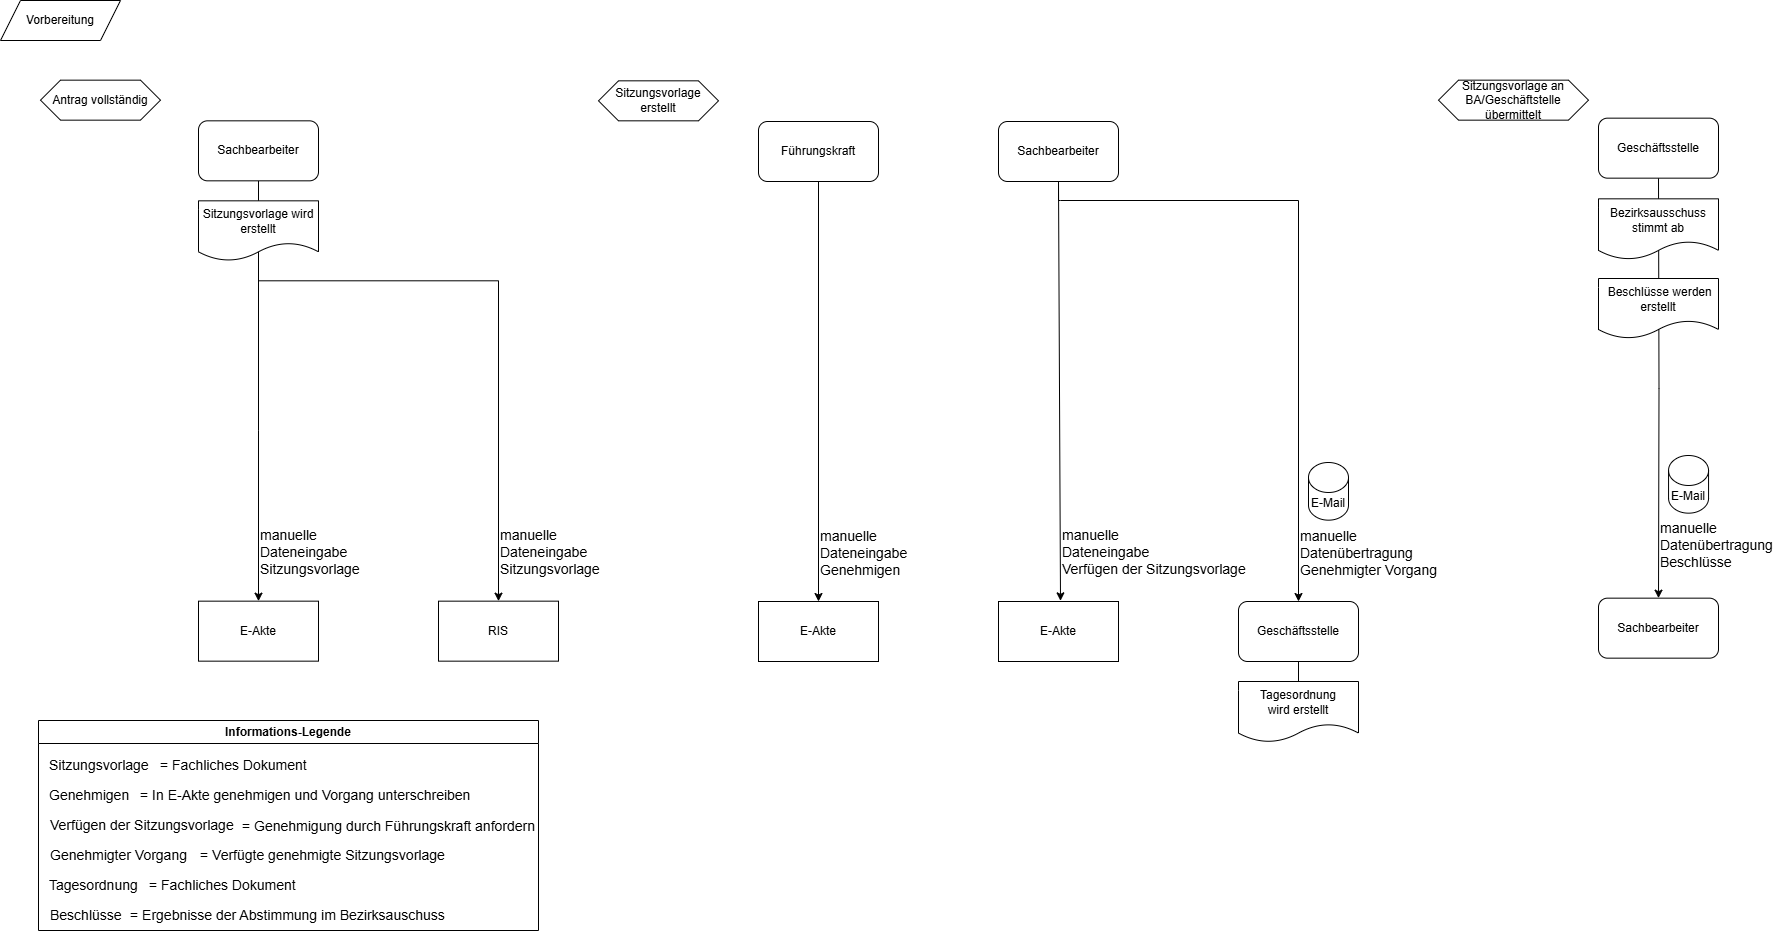

The diagram above was exported from draw.io. Its source (the exported page's mxGraphModel, read from the mxfile embedded in the PNG):
<mxGraphModel dx="1042" dy="626" grid="1" gridSize="10" guides="1" tooltips="1" connect="1" arrows="1" fold="1" page="1" pageScale="1" pageWidth="827" pageHeight="1169" math="0" shadow="0">
  <root>
    <mxCell id="0" />
    <mxCell id="1" parent="0" />
    <mxCell id="zQJYZ_RrpB-2O5ulKThI-70" style="edgeStyle=orthogonalEdgeStyle;rounded=0;orthogonalLoop=1;jettySize=auto;html=1;" parent="1" source="zQJYZ_RrpB-2O5ulKThI-72" target="zQJYZ_RrpB-2O5ulKThI-87" edge="1">
      <mxGeometry relative="1" as="geometry">
        <Array as="points">
          <mxPoint x="258" y="430.33" />
          <mxPoint x="258" y="430.33" />
        </Array>
      </mxGeometry>
    </mxCell>
    <mxCell id="zQJYZ_RrpB-2O5ulKThI-71" style="edgeStyle=orthogonalEdgeStyle;rounded=0;orthogonalLoop=1;jettySize=auto;html=1;exitX=0.5;exitY=1;exitDx=0;exitDy=0;entryX=0.5;entryY=0;entryDx=0;entryDy=0;" parent="1" source="zQJYZ_RrpB-2O5ulKThI-72" target="zQJYZ_RrpB-2O5ulKThI-88" edge="1">
      <mxGeometry relative="1" as="geometry">
        <Array as="points">
          <mxPoint x="258" y="280.33" />
          <mxPoint x="498" y="280.33" />
        </Array>
        <mxPoint x="338" y="180.33" as="sourcePoint" />
        <mxPoint x="498" y="615.33" as="targetPoint" />
      </mxGeometry>
    </mxCell>
    <mxCell id="zQJYZ_RrpB-2O5ulKThI-72" value="Sachbearbeiter" style="rounded=1;whiteSpace=wrap;html=1;" parent="1" vertex="1">
      <mxGeometry x="198" y="120.33" width="120" height="60" as="geometry" />
    </mxCell>
    <mxCell id="zQJYZ_RrpB-2O5ulKThI-73" value="Antrag vollständig" style="shape=hexagon;perimeter=hexagonPerimeter2;whiteSpace=wrap;html=1;fixedSize=1;" parent="1" vertex="1">
      <mxGeometry x="40" y="79.66" width="120" height="40" as="geometry" />
    </mxCell>
    <mxCell id="zQJYZ_RrpB-2O5ulKThI-74" value="Vorbereitung" style="shape=parallelogram;perimeter=parallelogramPerimeter;whiteSpace=wrap;html=1;fixedSize=1;" parent="1" vertex="1">
      <mxGeometry width="120" height="40" as="geometry" />
    </mxCell>
    <mxCell id="zQJYZ_RrpB-2O5ulKThI-75" value="Informations-Legende" style="swimlane;whiteSpace=wrap;html=1;" parent="1" vertex="1">
      <mxGeometry x="38" y="720" width="500" height="210" as="geometry" />
    </mxCell>
    <mxCell id="zQJYZ_RrpB-2O5ulKThI-76" value="&lt;font style=&quot;font-size: 14px;&quot;&gt;Sitzungsvorlage&lt;/font&gt;" style="text;html=1;align=left;verticalAlign=middle;resizable=0;points=[];autosize=1;strokeColor=none;fillColor=none;" parent="zQJYZ_RrpB-2O5ulKThI-75" vertex="1">
      <mxGeometry x="9" y="30" width="120" height="30" as="geometry" />
    </mxCell>
    <mxCell id="zQJYZ_RrpB-2O5ulKThI-77" value="&lt;font style=&quot;font-size: 14px;&quot;&gt;= Fachliches Dokument&lt;/font&gt;" style="text;html=1;align=left;verticalAlign=middle;resizable=0;points=[];autosize=1;strokeColor=none;fillColor=none;" parent="zQJYZ_RrpB-2O5ulKThI-75" vertex="1">
      <mxGeometry x="120" y="30" width="170" height="30" as="geometry" />
    </mxCell>
    <mxCell id="zQJYZ_RrpB-2O5ulKThI-78" value="&lt;font style=&quot;font-size: 14px;&quot;&gt;Genehmigen&lt;/font&gt;" style="text;html=1;align=left;verticalAlign=middle;resizable=0;points=[];autosize=1;strokeColor=none;fillColor=none;" parent="zQJYZ_RrpB-2O5ulKThI-75" vertex="1">
      <mxGeometry x="9" y="60" width="100" height="30" as="geometry" />
    </mxCell>
    <mxCell id="zQJYZ_RrpB-2O5ulKThI-79" value="&lt;font style=&quot;font-size: 14px;&quot;&gt;= In E-Akte genehmigen und Vorgang unterschreiben&lt;/font&gt;" style="text;html=1;align=left;verticalAlign=middle;resizable=0;points=[];autosize=1;strokeColor=none;fillColor=none;" parent="zQJYZ_RrpB-2O5ulKThI-75" vertex="1">
      <mxGeometry x="100" y="60" width="350" height="30" as="geometry" />
    </mxCell>
    <mxCell id="zQJYZ_RrpB-2O5ulKThI-80" value="&lt;font style=&quot;font-size: 14px;&quot;&gt;Verfügen der Sitzungsvorlage&lt;/font&gt;" style="text;html=1;align=left;verticalAlign=middle;resizable=0;points=[];autosize=1;strokeColor=none;fillColor=none;" parent="zQJYZ_RrpB-2O5ulKThI-75" vertex="1">
      <mxGeometry x="9.5" y="90" width="210" height="30" as="geometry" />
    </mxCell>
    <mxCell id="zQJYZ_RrpB-2O5ulKThI-81" value="&lt;font style=&quot;font-size: 14px;&quot;&gt;Genehmigter Vorgang&lt;/font&gt;" style="text;html=1;align=left;verticalAlign=middle;resizable=0;points=[];autosize=1;strokeColor=none;fillColor=none;" parent="zQJYZ_RrpB-2O5ulKThI-75" vertex="1">
      <mxGeometry x="9.75" y="120" width="160" height="30" as="geometry" />
    </mxCell>
    <mxCell id="zQJYZ_RrpB-2O5ulKThI-82" value="&lt;font style=&quot;font-size: 14px;&quot;&gt;= Verfügte genehmigte Sitzungsvorlage&lt;/font&gt;" style="text;html=1;align=left;verticalAlign=middle;resizable=0;points=[];autosize=1;strokeColor=none;fillColor=none;" parent="zQJYZ_RrpB-2O5ulKThI-75" vertex="1">
      <mxGeometry x="160" y="120" width="270" height="30" as="geometry" />
    </mxCell>
    <mxCell id="zQJYZ_RrpB-2O5ulKThI-83" value="&lt;font style=&quot;font-size: 14px;&quot;&gt;Tagesordnung&lt;/font&gt;" style="text;html=1;align=left;verticalAlign=middle;resizable=0;points=[];autosize=1;strokeColor=none;fillColor=none;" parent="zQJYZ_RrpB-2O5ulKThI-75" vertex="1">
      <mxGeometry x="9" y="150" width="110" height="30" as="geometry" />
    </mxCell>
    <mxCell id="zQJYZ_RrpB-2O5ulKThI-84" value="&lt;font style=&quot;font-size: 14px;&quot;&gt;= Fachliches Dokument&lt;/font&gt;" style="text;html=1;align=left;verticalAlign=middle;resizable=0;points=[];autosize=1;strokeColor=none;fillColor=none;" parent="zQJYZ_RrpB-2O5ulKThI-75" vertex="1">
      <mxGeometry x="109" y="150" width="170" height="30" as="geometry" />
    </mxCell>
    <mxCell id="zQJYZ_RrpB-2O5ulKThI-85" value="&lt;font style=&quot;font-size: 14px;&quot;&gt;Beschlüsse&lt;/font&gt;" style="text;html=1;align=left;verticalAlign=middle;resizable=0;points=[];autosize=1;strokeColor=none;fillColor=none;" parent="zQJYZ_RrpB-2O5ulKThI-75" vertex="1">
      <mxGeometry x="9.75" y="180" width="100" height="30" as="geometry" />
    </mxCell>
    <mxCell id="zQJYZ_RrpB-2O5ulKThI-86" value="&lt;font style=&quot;font-size: 14px;&quot;&gt;= Ergebnisse der Abstimmung im Bezirksauschuss&lt;/font&gt;" style="text;html=1;align=left;verticalAlign=middle;resizable=0;points=[];autosize=1;strokeColor=none;fillColor=none;" parent="zQJYZ_RrpB-2O5ulKThI-75" vertex="1">
      <mxGeometry x="89.5" y="180" width="340" height="30" as="geometry" />
    </mxCell>
    <mxCell id="zQJYZ_RrpB-2O5ulKThI-87" value="E-Akte" style="rounded=0;whiteSpace=wrap;html=1;" parent="1" vertex="1">
      <mxGeometry x="198" y="600.6600000000001" width="120" height="60" as="geometry" />
    </mxCell>
    <mxCell id="zQJYZ_RrpB-2O5ulKThI-88" value="RIS" style="rounded=0;whiteSpace=wrap;html=1;" parent="1" vertex="1">
      <mxGeometry x="438" y="600.6600000000001" width="120" height="60" as="geometry" />
    </mxCell>
    <mxCell id="zQJYZ_RrpB-2O5ulKThI-89" value="&lt;div&gt;&lt;font style=&quot;font-size: 14px;&quot;&gt;manuelle&lt;br&gt;&lt;/font&gt;&lt;/div&gt;&lt;div&gt;&lt;font style=&quot;font-size: 14px;&quot;&gt;Dateneingabe&lt;/font&gt;&lt;/div&gt;&lt;div&gt;&lt;font style=&quot;font-size: 14px;&quot;&gt;Sitzungsvorlage&lt;/font&gt;&lt;/div&gt;" style="text;whiteSpace=wrap;html=1;" parent="1" vertex="1">
      <mxGeometry x="258" y="519.6600000000001" width="120" height="50" as="geometry" />
    </mxCell>
    <mxCell id="zQJYZ_RrpB-2O5ulKThI-90" value="&lt;div&gt;&lt;font style=&quot;font-size: 14px;&quot;&gt;manuelle&lt;font&gt;&lt;br&gt;&lt;/font&gt;&lt;/font&gt;&lt;/div&gt;&lt;div&gt;&lt;font style=&quot;font-size: 14px;&quot;&gt;Dateneingabe&lt;/font&gt;&lt;/div&gt;&lt;div&gt;&lt;font style=&quot;font-size: 14px;&quot;&gt;Sitzungsvorlage&lt;/font&gt;&lt;/div&gt;" style="text;whiteSpace=wrap;html=1;" parent="1" vertex="1">
      <mxGeometry x="498" y="519.6600000000001" width="120" height="50" as="geometry" />
    </mxCell>
    <mxCell id="zQJYZ_RrpB-2O5ulKThI-91" value="Sitzungsvorlage erstellt" style="shape=hexagon;perimeter=hexagonPerimeter2;whiteSpace=wrap;html=1;fixedSize=1;" parent="1" vertex="1">
      <mxGeometry x="598" y="80.33" width="120" height="40" as="geometry" />
    </mxCell>
    <mxCell id="zQJYZ_RrpB-2O5ulKThI-92" style="edgeStyle=orthogonalEdgeStyle;rounded=0;orthogonalLoop=1;jettySize=auto;html=1;entryX=0.5;entryY=0;entryDx=0;entryDy=0;exitX=0.5;exitY=1;exitDx=0;exitDy=0;" parent="1" source="zQJYZ_RrpB-2O5ulKThI-93" target="zQJYZ_RrpB-2O5ulKThI-101" edge="1">
      <mxGeometry relative="1" as="geometry">
        <Array as="points">
          <mxPoint x="1060" y="200" />
          <mxPoint x="1300" y="200" />
        </Array>
        <mxPoint x="1139.9988235294118" y="179.65999999999994" as="sourcePoint" />
      </mxGeometry>
    </mxCell>
    <mxCell id="zQJYZ_RrpB-2O5ulKThI-93" value="Sachbearbeiter" style="rounded=1;whiteSpace=wrap;html=1;" parent="1" vertex="1">
      <mxGeometry x="998" y="121" width="120" height="60" as="geometry" />
    </mxCell>
    <mxCell id="zQJYZ_RrpB-2O5ulKThI-94" value="" style="endArrow=classic;html=1;rounded=0;exitX=0.5;exitY=1;exitDx=0;exitDy=0;" parent="1" source="zQJYZ_RrpB-2O5ulKThI-93" edge="1">
      <mxGeometry width="50" height="50" relative="1" as="geometry">
        <mxPoint x="1190" y="420.33" as="sourcePoint" />
        <mxPoint x="1060" y="600.33" as="targetPoint" />
      </mxGeometry>
    </mxCell>
    <mxCell id="zQJYZ_RrpB-2O5ulKThI-95" value="E-Akte" style="rounded=0;whiteSpace=wrap;html=1;" parent="1" vertex="1">
      <mxGeometry x="998" y="601" width="120" height="60" as="geometry" />
    </mxCell>
    <mxCell id="zQJYZ_RrpB-2O5ulKThI-96" value="&lt;div&gt;&lt;font style=&quot;font-size: 14px;&quot;&gt;manuelle&lt;br&gt;&lt;/font&gt;&lt;/div&gt;&lt;div&gt;&lt;font style=&quot;font-size: 14px;&quot;&gt;Dateneingabe&lt;/font&gt;&lt;/div&gt;&lt;div&gt;&lt;font style=&quot;font-size: 14px;&quot;&gt;Verfügen der Sitzungsvorlage&lt;/font&gt;&lt;/div&gt;" style="text;whiteSpace=wrap;html=1;" parent="1" vertex="1">
      <mxGeometry x="1060" y="520.33" width="190" height="50" as="geometry" />
    </mxCell>
    <mxCell id="zQJYZ_RrpB-2O5ulKThI-97" value="Führungskraft" style="rounded=1;whiteSpace=wrap;html=1;" parent="1" vertex="1">
      <mxGeometry x="758" y="121" width="120" height="60" as="geometry" />
    </mxCell>
    <mxCell id="zQJYZ_RrpB-2O5ulKThI-98" value="E-Akte" style="rounded=0;whiteSpace=wrap;html=1;" parent="1" vertex="1">
      <mxGeometry x="758" y="601" width="120" height="60" as="geometry" />
    </mxCell>
    <mxCell id="zQJYZ_RrpB-2O5ulKThI-99" value="" style="endArrow=classic;html=1;rounded=0;exitX=0.5;exitY=1;exitDx=0;exitDy=0;entryX=0.5;entryY=0;entryDx=0;entryDy=0;" parent="1" source="zQJYZ_RrpB-2O5ulKThI-97" target="zQJYZ_RrpB-2O5ulKThI-98" edge="1">
      <mxGeometry width="50" height="50" relative="1" as="geometry">
        <mxPoint x="750" y="450.33" as="sourcePoint" />
        <mxPoint x="800" y="400.33" as="targetPoint" />
      </mxGeometry>
    </mxCell>
    <mxCell id="zQJYZ_RrpB-2O5ulKThI-100" value="&lt;div&gt;&lt;font style=&quot;font-size: 14px;&quot;&gt;manuelle&lt;br&gt;&lt;/font&gt;&lt;/div&gt;&lt;div&gt;&lt;font style=&quot;font-size: 14px;&quot;&gt;Dateneingabe&lt;/font&gt;&lt;/div&gt;&lt;div&gt;&lt;font style=&quot;font-size: 14px;&quot;&gt;Genehmigen&lt;/font&gt;&lt;/div&gt;" style="text;whiteSpace=wrap;html=1;" parent="1" vertex="1">
      <mxGeometry x="818" y="521" width="120" height="50" as="geometry" />
    </mxCell>
    <mxCell id="zQJYZ_RrpB-2O5ulKThI-101" value="Geschäftsstelle" style="rounded=1;whiteSpace=wrap;html=1;" parent="1" vertex="1">
      <mxGeometry x="1238" y="601" width="120" height="60" as="geometry" />
    </mxCell>
    <mxCell id="zQJYZ_RrpB-2O5ulKThI-102" value="&lt;div&gt;&lt;font style=&quot;font-size: 14px;&quot;&gt;manuelle&lt;br&gt;&lt;/font&gt;&lt;/div&gt;&lt;div&gt;&lt;font style=&quot;font-size: 14px;&quot;&gt;Datenübertragung&lt;/font&gt;&lt;/div&gt;&lt;div&gt;&lt;font style=&quot;font-size: 14px;&quot;&gt;Genehmigter Vorgang&lt;/font&gt;&lt;/div&gt;" style="text;whiteSpace=wrap;html=1;" parent="1" vertex="1">
      <mxGeometry x="1298" y="521.0000000000001" width="140" height="50" as="geometry" />
    </mxCell>
    <mxCell id="zQJYZ_RrpB-2O5ulKThI-103" value="Sitzungsvorlage an BA/Geschäftstelle übermittelt" style="shape=hexagon;perimeter=hexagonPerimeter2;whiteSpace=wrap;html=1;fixedSize=1;" parent="1" vertex="1">
      <mxGeometry x="1438" y="79.66" width="150" height="40" as="geometry" />
    </mxCell>
    <mxCell id="zQJYZ_RrpB-2O5ulKThI-104" style="edgeStyle=orthogonalEdgeStyle;rounded=0;orthogonalLoop=1;jettySize=auto;html=1;entryX=0.5;entryY=0;entryDx=0;entryDy=0;" parent="1" target="zQJYZ_RrpB-2O5ulKThI-106" edge="1">
      <mxGeometry relative="1" as="geometry">
        <Array as="points" />
        <mxPoint x="1658" y="592.6600000000001" as="targetPoint" />
        <mxPoint x="1658" y="177.66000000000014" as="sourcePoint" />
      </mxGeometry>
    </mxCell>
    <mxCell id="zQJYZ_RrpB-2O5ulKThI-105" value="&lt;div&gt;&lt;font style=&quot;font-size: 14px;&quot;&gt;manuelle&lt;br&gt;&lt;/font&gt;&lt;/div&gt;&lt;div&gt;&lt;font style=&quot;font-size: 14px;&quot;&gt;Datenübertragung&lt;/font&gt;&lt;/div&gt;&lt;div&gt;&lt;span style=&quot;font-size: 14px;&quot;&gt;Beschlüsse&lt;/span&gt;&lt;/div&gt;" style="text;whiteSpace=wrap;html=1;" parent="1" vertex="1">
      <mxGeometry x="1658" y="512.6600000000001" width="120" height="50" as="geometry" />
    </mxCell>
    <mxCell id="zQJYZ_RrpB-2O5ulKThI-106" value="Sachbearbeiter" style="rounded=1;whiteSpace=wrap;html=1;" parent="1" vertex="1">
      <mxGeometry x="1598" y="597.6600000000001" width="120" height="60" as="geometry" />
    </mxCell>
    <mxCell id="zQJYZ_RrpB-2O5ulKThI-107" value="&lt;font style=&quot;font-size: 14px;&quot;&gt;= Genehmigung durch Führungskraft anfordern&lt;/font&gt;" style="text;html=1;align=left;verticalAlign=middle;resizable=0;points=[];autosize=1;strokeColor=none;fillColor=none;" parent="1" vertex="1">
      <mxGeometry x="240" y="810.6700000000001" width="320" height="30" as="geometry" />
    </mxCell>
    <mxCell id="zQJYZ_RrpB-2O5ulKThI-108" value="Sitzungsvorlage wird erstellt" style="shape=document;whiteSpace=wrap;html=1;boundedLbl=1;" parent="1" vertex="1">
      <mxGeometry x="198" y="200.33" width="120" height="60" as="geometry" />
    </mxCell>
    <mxCell id="zQJYZ_RrpB-2O5ulKThI-109" value="Tagesordnung&lt;div&gt;wird&amp;nbsp;&lt;span style=&quot;background-color: transparent; color: light-dark(rgb(0, 0, 0), rgb(255, 255, 255));&quot;&gt;erstellt&lt;/span&gt;&lt;/div&gt;" style="shape=document;whiteSpace=wrap;html=1;boundedLbl=1;" parent="1" vertex="1">
      <mxGeometry x="1238" y="681" width="120" height="60.67" as="geometry" />
    </mxCell>
    <mxCell id="zQJYZ_RrpB-2O5ulKThI-110" value="" style="endArrow=none;html=1;rounded=0;exitX=0.5;exitY=0;exitDx=0;exitDy=0;entryX=0.5;entryY=1;entryDx=0;entryDy=0;" parent="1" source="zQJYZ_RrpB-2O5ulKThI-109" target="zQJYZ_RrpB-2O5ulKThI-101" edge="1">
      <mxGeometry width="50" height="50" relative="1" as="geometry">
        <mxPoint x="1210" y="620.33" as="sourcePoint" />
        <mxPoint x="1260" y="570.33" as="targetPoint" />
      </mxGeometry>
    </mxCell>
    <mxCell id="zQJYZ_RrpB-2O5ulKThI-111" value="&amp;nbsp;Beschlüsse werden erstellt" style="shape=document;whiteSpace=wrap;html=1;boundedLbl=1;direction=east;" parent="1" vertex="1">
      <mxGeometry x="1598" y="278" width="120" height="60" as="geometry" />
    </mxCell>
    <mxCell id="zQJYZ_RrpB-2O5ulKThI-112" value="Geschäftsstelle" style="rounded=1;whiteSpace=wrap;html=1;" parent="1" vertex="1">
      <mxGeometry x="1598" y="117.66000000000005" width="120" height="60" as="geometry" />
    </mxCell>
    <mxCell id="zQJYZ_RrpB-2O5ulKThI-113" value="&lt;div&gt;&lt;span style=&quot;background-color: transparent; color: light-dark(rgb(0, 0, 0), rgb(255, 255, 255));&quot;&gt;Bezirksausschuss&lt;/span&gt;&lt;/div&gt;&lt;div&gt;&lt;span style=&quot;background-color: transparent; color: light-dark(rgb(0, 0, 0), rgb(255, 255, 255));&quot;&gt;stimmt ab&lt;/span&gt;&lt;/div&gt;" style="shape=document;whiteSpace=wrap;html=1;boundedLbl=1;" parent="1" vertex="1">
      <mxGeometry x="1598" y="198.33000000000004" width="120" height="60.67" as="geometry" />
    </mxCell>
    <mxCell id="zQJYZ_RrpB-2O5ulKThI-114" value="E-Mail" style="shape=cylinder3;whiteSpace=wrap;html=1;boundedLbl=1;backgroundOutline=1;size=15;" parent="1" vertex="1">
      <mxGeometry x="1307.9999999999995" y="461.99000000000007" width="40" height="57.67" as="geometry" />
    </mxCell>
    <mxCell id="zQJYZ_RrpB-2O5ulKThI-115" value="E-Mail" style="shape=cylinder3;whiteSpace=wrap;html=1;boundedLbl=1;backgroundOutline=1;size=15;" parent="1" vertex="1">
      <mxGeometry x="1668.0599999999995" y="454.99" width="40" height="57.67" as="geometry" />
    </mxCell>
  </root>
</mxGraphModel>